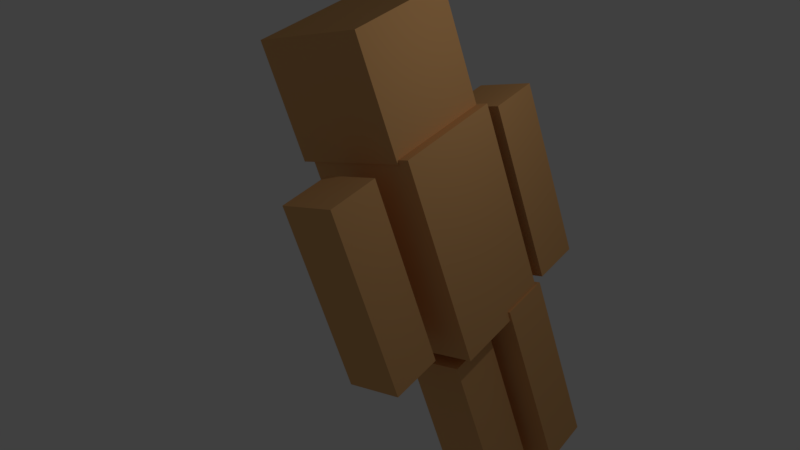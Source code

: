 # Source: boxman_material.blend  (saved by Blender 2.79.0; exported with 4.5.12 LTS)
import bpy
from mathutils import Matrix  # noqa: F401  (used for matrix-valued properties, if any)

bpy.ops.wm.read_factory_settings(use_empty=True)
scene = bpy.context.scene
scene.name = 'Scene'

# ---- collections
col_collection_1 = bpy.data.collections.new('Collection 1'); scene.collection.children.link(col_collection_1)

# ---- materials (node trees are filled in below, after node groups)
mat_x = bpy.data.materials.new('肌')
mat_x.alpha_threshold = 0.0
mat_x.use_transparent_shadow = False
mat_x.diffuse_color = (0.8, 0.4306, 0.1698, 1.0)
mat_x.roughness = 0.5

# ---- material node trees

# ---- world
world_world = bpy.data.worlds.new('World'); scene.world = world_world
world_world.color = (0.05088, 0.05088, 0.05088)
world_world.use_sun_shadow = False
world_world.sun_shadow_jitter_overblur = 0.0
world_world.cycles.sampling_method = 'MANUAL'

# ---- cameras
cam_camera = bpy.data.cameras.new('Camera')
cam_camera.clip_end = 100.0
cam_camera.lens = 35.0
cam_camera.sensor_width = 32.0
cam_camera.sensor_height = 18.0
cam_camera.ortho_scale = 7.314
cam_camera.dof.focus_distance = 0.0
cam_camera.dof.aperture_fstop = 128.0

# ---- lights
light_lamp = bpy.data.lights.new('Lamp', 'POINT')
light_lamp.transmission_factor = 0.0
light_lamp.cutoff_distance = 30.0
light_lamp.energy = 100.0
light_lamp.shadow_buffer_clip_start = 1.001
light_lamp.shadow_soft_size = 0.1
light_lamp.shadow_maximum_resolution = 0.006
light_lamp.use_absolute_resolution = True

# ---- meshes
me_cube_009 = bpy.data.meshes.new('Cube.009')
me_cube_009.from_pydata([(-1.0, -1.0, -1.0), (-1.0, -1.0, 1.0), (-1.0, 1.0, -1.0), (-1.0, 1.0, 1.0), (1.0, -1.0, -1.0), (1.0, -1.0, 1.0), (1.0, 1.0, -1.0), (1.0, 1.0, 1.0)], [], [(0, 1, 3, 2), (2, 3, 7, 6), (6, 7, 5, 4), (4, 5, 1, 0), (2, 6, 4, 0), (7, 3, 1, 5)])
me_cube_009.materials.append(mat_x)
me_cube_009.use_remesh_preserve_volume = False
me_cube_009.use_remesh_preserve_attributes = False
me_cube_009.use_mirror_vertex_groups = False
me_cube_009.update()
me_cube_008 = bpy.data.meshes.new('Cube.008')
me_cube_008.from_pydata([(-1.0, -1.0, -1.0), (-1.0, -1.0, 1.0), (-1.0, 1.0, -1.0), (-1.0, 1.0, 1.0), (1.0, -1.0, -1.0), (1.0, -1.0, 1.0), (1.0, 1.0, -1.0), (1.0, 1.0, 1.0)], [], [(0, 1, 3, 2), (2, 3, 7, 6), (6, 7, 5, 4), (4, 5, 1, 0), (2, 6, 4, 0), (7, 3, 1, 5)])
me_cube_008.materials.append(mat_x)
me_cube_008.use_remesh_preserve_volume = False
me_cube_008.use_remesh_preserve_attributes = False
me_cube_008.use_mirror_vertex_groups = False
me_cube_008.update()
me_cube_007 = bpy.data.meshes.new('Cube.007')
me_cube_007.from_pydata([(-1.0, -1.0, -1.0), (-1.0, -1.0, 1.0), (-1.0, 1.0, -1.0), (-1.0, 1.0, 1.0), (1.0, -1.0, -1.0), (1.0, -1.0, 1.0), (1.0, 1.0, -1.0), (1.0, 1.0, 1.0)], [], [(0, 1, 3, 2), (2, 3, 7, 6), (6, 7, 5, 4), (4, 5, 1, 0), (2, 6, 4, 0), (7, 3, 1, 5)])
me_cube_007.materials.append(mat_x)
me_cube_007.use_remesh_preserve_volume = False
me_cube_007.use_remesh_preserve_attributes = False
me_cube_007.use_mirror_vertex_groups = False
me_cube_007.update()
me_cube_004 = bpy.data.meshes.new('Cube.004')
me_cube_004.from_pydata([(-1.0, -1.0, -1.0), (-1.0, -1.0, 1.0), (-1.0, 1.0, -1.0), (-1.0, 1.0, 1.0), (1.0, -1.0, -1.0), (1.0, -1.0, 1.0), (1.0, 1.0, -1.0), (1.0, 1.0, 1.0)], [], [(0, 1, 3, 2), (2, 3, 7, 6), (6, 7, 5, 4), (4, 5, 1, 0), (2, 6, 4, 0), (7, 3, 1, 5)])
me_cube_004.materials.append(mat_x)
me_cube_004.use_remesh_preserve_volume = False
me_cube_004.use_remesh_preserve_attributes = False
me_cube_004.use_mirror_vertex_groups = False
me_cube_004.update()
me_cube_002 = bpy.data.meshes.new('Cube.002')
me_cube_002.from_pydata([(-1.0, -1.0, -1.0), (-1.0, -1.0, 1.0), (-1.0, 1.0, -1.0), (-1.0, 1.0, 1.0), (1.0, -1.0, -1.0), (1.0, -1.0, 1.0), (1.0, 1.0, -1.0), (1.0, 1.0, 1.0)], [], [(0, 1, 3, 2), (2, 3, 7, 6), (6, 7, 5, 4), (4, 5, 1, 0), (2, 6, 4, 0), (7, 3, 1, 5)])
me_cube_002.materials.append(mat_x)
me_cube_002.use_remesh_preserve_volume = False
me_cube_002.use_remesh_preserve_attributes = False
me_cube_002.use_mirror_vertex_groups = False
me_cube_002.update()
me_cube_001 = bpy.data.meshes.new('Cube.001')
me_cube_001.from_pydata([(-1.0, -1.0, -1.0), (-1.0, -1.0, 1.0), (-1.0, 1.0, -1.0), (-1.0, 1.0, 1.0), (1.0, -1.0, -1.0), (1.0, -1.0, 1.0), (1.0, 1.0, -1.0), (1.0, 1.0, 1.0)], [], [(0, 1, 3, 2), (2, 3, 7, 6), (6, 7, 5, 4), (4, 5, 1, 0), (2, 6, 4, 0), (7, 3, 1, 5)])
me_cube_001.materials.append(mat_x)
me_cube_001.use_remesh_preserve_volume = False
me_cube_001.use_remesh_preserve_attributes = False
me_cube_001.use_mirror_vertex_groups = False
me_cube_001.update()

# ---- objects
ob_cube_004 = bpy.data.objects.new('Cube.004', me_cube_009)
ob_cube_002 = bpy.data.objects.new('Cube.002', me_cube_008)
ob_cube_006 = bpy.data.objects.new('Cube.006', me_cube_007)
ob_cube_003 = bpy.data.objects.new('Cube.003', me_cube_004)
ob_cube_001 = bpy.data.objects.new('Cube.001', me_cube_002)
ob_cube = bpy.data.objects.new('Cube', me_cube_001)
ob_lamp = bpy.data.objects.new('Lamp', light_lamp)
ob_camera = bpy.data.objects.new('Camera', cam_camera)

# ---- transforms, parenting, visibility, modifiers, constraints
ob_cube_004.location = (-0.4532, 0.6261, -1.326)
ob_cube_004.scale = (-0.4996, 0.4678, 1.579)
ob_cube_004.lineart.crease_threshold = 0.0
ob_cube_002.location = (-0.7886, -0.5713, -1.681)
ob_cube_002.scale = (-0.4996, 0.4678, 1.579)
ob_cube_002.lineart.crease_threshold = 0.0
ob_cube_006.location = (-0.7865, -1.886, 1.922)
ob_cube_006.scale = (-0.4996, 0.4678, 1.579)
ob_cube_006.lineart.crease_threshold = 0.0
ob_cube_003.location = (-0.5055, 1.732, 1.837)
ob_cube_003.scale = (-0.4996, 0.4678, 1.579)
ob_cube_003.lineart.crease_threshold = 0.0
ob_cube_001.location = (-1.181, -0.02385, 4.516)
ob_cube_001.lineart.crease_threshold = 0.0
ob_cube.location = (-0.9926, 0.008899, 1.83)
ob_cube.scale = (1.0, 1.0, 1.743)
ob_cube.lineart.crease_threshold = 0.0
ob_lamp.location = (4.076, 1.005, 5.904)
ob_lamp.rotation_euler = (0.6503, 0.05522, 1.866)
ob_lamp.lock_rotations_4d = False
ob_lamp.empty_display_type = 'ARROWS'
ob_lamp.color = (0.0, 0.0, 0.0, 0.0)
ob_lamp.lineart.crease_threshold = 0.0
ob_camera.location = (8.301, -9.076, 7.742)
ob_camera.rotation_euler = (1.139, 0.2886, 0.7011)
ob_camera.scale = (4.637, 4.637, 4.637)
ob_camera.lock_rotations_4d = False
ob_camera.empty_display_type = 'ARROWS'
ob_camera.color = (0.0, 0.0, 0.0, 0.0)
ob_camera.display_type = 'WIRE'
ob_camera.lineart.crease_threshold = 0.0

# ---- collection membership
col_collection_1.objects.link(ob_cube_004)
col_collection_1.objects.link(ob_cube_002)
col_collection_1.objects.link(ob_cube_006)
col_collection_1.objects.link(ob_cube_003)
col_collection_1.objects.link(ob_cube_001)
col_collection_1.objects.link(ob_cube)
col_collection_1.objects.link(ob_lamp)
col_collection_1.objects.link(ob_camera)

# ---- scene / render settings (as saved in the file)
scene.camera = ob_camera
scene.frame_start = 1; scene.frame_end = 250; scene.frame_set(1)
scene.render.engine = 'BLENDER_EEVEE_NEXT'
scene.render.resolution_percentage = 50
scene.render.dither_intensity = 0.0
scene.cycles.use_denoising = False
scene.cycles.samples = 128
scene.cycles.sampling_pattern = 'TABULATED_SOBOL'
scene.cycles.use_adaptive_sampling = False
scene.cycles.use_light_tree = False
scene.cycles.blur_glossy = 0.0
scene.cycles.sample_clamp_indirect = 0.0
scene.view_settings.view_transform = 'Standard'
bpy.context.view_layer.update()
